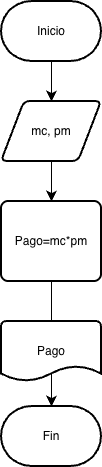

The diagram above was exported from draw.io. Its source (the exported page's mxGraphModel, read from the mxfile embedded in the PNG):
<mxGraphModel dx="691" dy="685" grid="1" gridSize="10" guides="1" tooltips="1" connect="1" arrows="1" fold="1" page="1" pageScale="1" pageWidth="827" pageHeight="1169" math="0" shadow="0">
  <root>
    <mxCell id="WIyWlLk6GJQsqaUBKTNV-0" />
    <mxCell id="WIyWlLk6GJQsqaUBKTNV-1" parent="WIyWlLk6GJQsqaUBKTNV-0" />
    <mxCell id="WUNQUWU3X2nyustz0RdK-2" edge="1" parent="WIyWlLk6GJQsqaUBKTNV-1" source="WUNQUWU3X2nyustz0RdK-0" style="edgeStyle=none;curved=1;rounded=0;orthogonalLoop=1;jettySize=auto;html=1;fontSize=12;startSize=8;endSize=8;" target="WUNQUWU3X2nyustz0RdK-1" value="">
      <mxGeometry relative="1" as="geometry" />
    </mxCell>
    <mxCell id="WUNQUWU3X2nyustz0RdK-0" parent="WIyWlLk6GJQsqaUBKTNV-1" style="strokeWidth=2;html=1;shape=mxgraph.flowchart.terminator;whiteSpace=wrap;" value="Inicio" vertex="1">
      <mxGeometry height="60" width="100" x="210" y="150" as="geometry" />
    </mxCell>
    <mxCell id="WUNQUWU3X2nyustz0RdK-8" edge="1" parent="WIyWlLk6GJQsqaUBKTNV-1" source="WUNQUWU3X2nyustz0RdK-1" style="edgeStyle=none;curved=1;rounded=0;orthogonalLoop=1;jettySize=auto;html=1;fontSize=12;startSize=8;endSize=8;" target="WUNQUWU3X2nyustz0RdK-3" value="">
      <mxGeometry relative="1" as="geometry" />
    </mxCell>
    <mxCell id="WUNQUWU3X2nyustz0RdK-1" parent="WIyWlLk6GJQsqaUBKTNV-1" style="shape=parallelogram;html=1;strokeWidth=2;perimeter=parallelogramPerimeter;whiteSpace=wrap;rounded=1;arcSize=12;size=0.23;" value="mc, pm" vertex="1">
      <mxGeometry height="60" width="100" x="210" y="250" as="geometry" />
    </mxCell>
    <mxCell id="WUNQUWU3X2nyustz0RdK-7" edge="1" parent="WIyWlLk6GJQsqaUBKTNV-1" source="WUNQUWU3X2nyustz0RdK-3" style="edgeStyle=none;curved=1;rounded=0;orthogonalLoop=1;jettySize=auto;html=1;fontSize=12;startSize=8;endSize=8;" target="WUNQUWU3X2nyustz0RdK-5" value="">
      <mxGeometry relative="1" as="geometry" />
    </mxCell>
    <mxCell id="WUNQUWU3X2nyustz0RdK-3" parent="WIyWlLk6GJQsqaUBKTNV-1" style="rounded=1;whiteSpace=wrap;html=1;absoluteArcSize=1;arcSize=14;strokeWidth=2;" value="Pago=mc*pm" vertex="1">
      <mxGeometry height="80" width="100" x="210" y="350" as="geometry" />
    </mxCell>
    <mxCell id="WUNQUWU3X2nyustz0RdK-6" edge="1" parent="WIyWlLk6GJQsqaUBKTNV-1" source="WUNQUWU3X2nyustz0RdK-4" style="edgeStyle=none;curved=1;rounded=0;orthogonalLoop=1;jettySize=auto;html=1;fontSize=12;startSize=8;endSize=8;" target="WUNQUWU3X2nyustz0RdK-5" value="">
      <mxGeometry relative="1" as="geometry" />
    </mxCell>
    <mxCell id="WUNQUWU3X2nyustz0RdK-4" parent="WIyWlLk6GJQsqaUBKTNV-1" style="strokeWidth=2;html=1;shape=mxgraph.flowchart.document2;whiteSpace=wrap;size=0.25;" value="Pago" vertex="1">
      <mxGeometry height="60" width="100" x="210" y="470" as="geometry" />
    </mxCell>
    <mxCell id="WUNQUWU3X2nyustz0RdK-5" parent="WIyWlLk6GJQsqaUBKTNV-1" style="strokeWidth=2;html=1;shape=mxgraph.flowchart.terminator;whiteSpace=wrap;" value="Fin" vertex="1">
      <mxGeometry height="60" width="100" x="210" y="555" as="geometry" />
    </mxCell>
  </root>
</mxGraphModel>